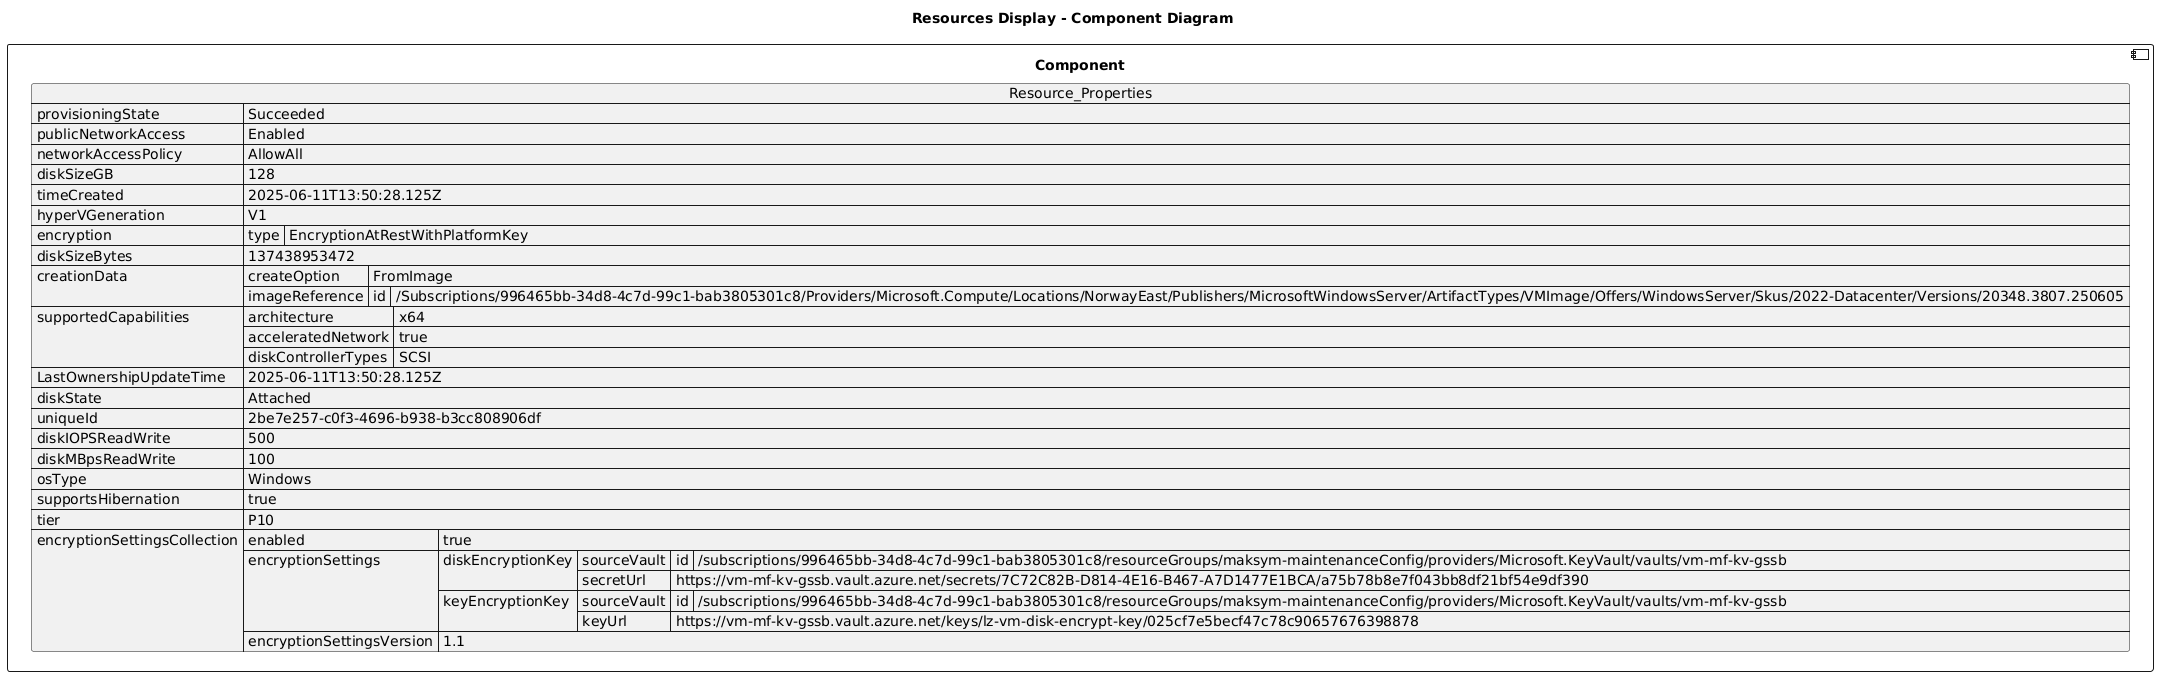

The diagram above was rendered by PlantUML. Its source (embedded in the PNG):
@startuml

title Resources Display - Component Diagram

component Component {

json  Resource_Properties {
  "provisioningState": "Succeeded",
  "publicNetworkAccess": "Enabled",
  "networkAccessPolicy": "AllowAll",
  "diskSizeGB": 128,
  "timeCreated": "2025-06-11T13:50:28.125Z",
  "hyperVGeneration": "V1",
  "encryption": {
    "type": "EncryptionAtRestWithPlatformKey"
  },
  "diskSizeBytes": 137438953472,
  "creationData": {
    "createOption": "FromImage",
    "imageReference": {
      "id": "/Subscriptions/996465bb-34d8-4c7d-99c1-bab3805301c8/Providers/Microsoft.Compute/Locations/NorwayEast/Publishers/MicrosoftWindowsServer/ArtifactTypes/VMImage/Offers/WindowsServer/Skus/2022-Datacenter/Versions/20348.3807.250605"
    }
  },
  "supportedCapabilities": {
    "architecture": "x64",
    "acceleratedNetwork": true,
    "diskControllerTypes": "SCSI"
  },
  "LastOwnershipUpdateTime": "2025-06-11T13:50:28.125Z",
  "diskState": "Attached",
  "uniqueId": "2be7e257-c0f3-4696-b938-b3cc808906df",
  "diskIOPSReadWrite": 500,
  "diskMBpsReadWrite": 100,
  "osType": "Windows",
  "supportsHibernation": true,
  "tier": "P10",
  "encryptionSettingsCollection": {
    "enabled": true,
    "encryptionSettings": [
      {
        "diskEncryptionKey": {
          "sourceVault": {
            "id": "/subscriptions/996465bb-34d8-4c7d-99c1-bab3805301c8/resourceGroups/maksym-maintenanceConfig/providers/Microsoft.KeyVault/vaults/vm-mf-kv-gssb"
          },
          "secretUrl": "https://vm-mf-kv-gssb.vault.azure.net/secrets/7C72C82B-D814-4E16-B467-A7D1477E1BCA/a75b78b8e7f043bb8df21bf54e9df390"
        },
        "keyEncryptionKey": {
          "sourceVault": {
            "id": "/subscriptions/996465bb-34d8-4c7d-99c1-bab3805301c8/resourceGroups/maksym-maintenanceConfig/providers/Microsoft.KeyVault/vaults/vm-mf-kv-gssb"
          },
          "keyUrl": "https://vm-mf-kv-gssb.vault.azure.net/keys/lz-vm-disk-encrypt-key/025cf7e5becf47c78c90657676398878"
        }
      }
    ],
    "encryptionSettingsVersion": "1.1"
  }
}
}
@enduml